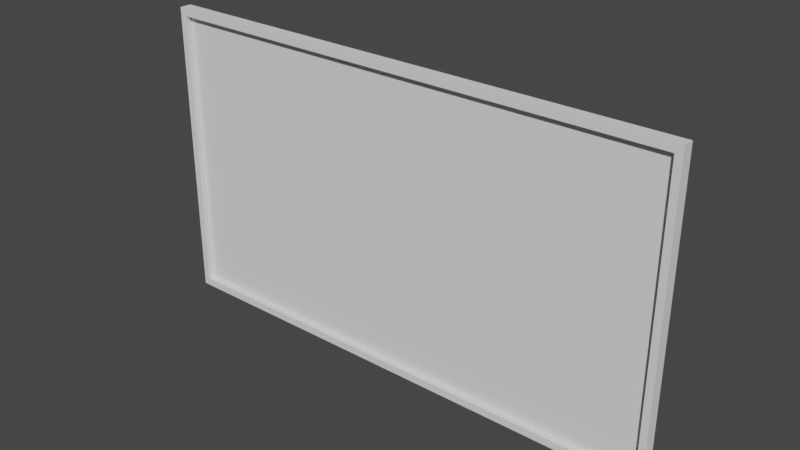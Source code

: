 # Source: TV.blend  (saved by Blender 3.3.6; exported with 4.5.12 LTS)
import bpy
from mathutils import Matrix  # noqa: F401  (used for matrix-valued properties, if any)

bpy.ops.wm.read_factory_settings(use_empty=True)
scene = bpy.context.scene
scene.name = 'Scene'

# ---- collections
col_collection = bpy.data.collections.new('Collection'); scene.collection.children.link(col_collection)

# ---- world
world_world = bpy.data.worlds.new('World'); scene.world = world_world
world_world.use_nodes = True; world_world.node_tree.nodes.clear()
_N = world_world.node_tree.nodes; _L = world_world.node_tree.links
n0 = _N.new('ShaderNodeOutputWorld'); n0.name = 'World Output'; n0.location = (300, 300)
n1 = _N.new('ShaderNodeBackground'); n1.name = 'Background'; n1.location = (10, 300)
n1.inputs[0].default_value = (0.05088, 0.05088, 0.05088, 1.0)
_L.new(n1.outputs[0], n0.inputs[0])
n0.is_active_output = True
world_world.color = (0.05088, 0.05088, 0.05088)
world_world.use_sun_shadow = False
world_world.sun_shadow_jitter_overblur = 0.0

# ---- meshes
me_tv = bpy.data.meshes.new('TV')
me_tv.from_pydata([(-2.6, -0.2, -1.5), (-2.6, -0.2, 1.5), (-2.6, -0.08275, -1.5), (-2.6, -0.08275, 1.5), (2.6, -0.2, -1.5), (2.6, -0.2, 1.5), (2.6, -0.08275, -1.5), (2.6, -0.08275, 1.5), (-2.406, 0.02256, 1.388), (-2.406, 0.02256, -1.388), (2.406, 0.02256, -1.388), (2.406, 0.02256, 1.388), (-2.532, -0.2, -1.425), (-2.532, -0.2, 1.425), (2.532, -0.2, 1.425), (2.532, -0.2, -1.425), (-2.532, -0.136, -1.425), (-2.532, -0.136, 1.425), (2.532, -0.136, 1.425), (2.532, -0.136, -1.425)], [], [(0, 1, 3, 2), (3, 7, 11, 8), (6, 7, 5, 4), (5, 1, 13, 14), (2, 6, 4, 0), (7, 3, 1, 5), (9, 8, 11, 10), (2, 3, 8, 9), (7, 6, 10, 11), (6, 2, 9, 10), (12, 15, 19, 16), (4, 5, 14, 15), (1, 0, 12, 13), (0, 4, 15, 12), (19, 18, 17, 16), (13, 12, 16, 17), (14, 13, 17, 18), (15, 14, 18, 19)])
_uv = me_tv.uv_layers.new(name='UVMap')
_uv.uv.foreach_set('vector', [0.6724, 0.5415, 0.6724, 0.8592, 0.66, 0.8592, 0.66, 0.5415, 0.001741, 0.5524, 0.001741, 0.001741, 0.01358, 0.02226, 0.01358, 0.5319, 0.6565, 0.5415, 0.6565, 0.8592, 0.6441, 0.8592, 0.6441, 0.5415, 0.3229, 0.5524, 0.3229, 0.001741, 0.3309, 0.008969, 0.3309, 0.5452, 0.9777, 0.001741, 0.9777, 0.5524, 0.9653, 0.5524, 0.9653, 0.001741, 0.9618, 0.001741, 0.9618, 0.5524, 0.9494, 0.5524, 0.9494, 0.001741, 0.3076, 0.5319, 0.01358, 0.5319, 0.01358, 0.02226, 0.3076, 0.02226, 0.3195, 0.5524, 0.001741, 0.5524, 0.01358, 0.5319, 0.3076, 0.5319, 0.001741, 0.001741, 0.3195, 0.001741, 0.3076, 0.02226, 0.01358, 0.02226, 0.3195, 0.001741, 0.3195, 0.5524, 0.3076, 0.5319, 0.3076, 0.02226, 0.9812, 0.538, 0.9812, 0.001741, 0.988, 0.001741, 0.988, 0.538, 0.6406, 0.5524, 0.3229, 0.5524, 0.3309, 0.5452, 0.6327, 0.5452, 0.3229, 0.001741, 0.6406, 0.001741, 0.6327, 0.008969, 0.3309, 0.008969, 0.6406, 0.001741, 0.6406, 0.5524, 0.6327, 0.5452, 0.6327, 0.008969, 0.946, 0.538, 0.6441, 0.538, 0.6441, 0.001741, 0.946, 0.001741, 0.6862, 0.8433, 0.6862, 0.5415, 0.693, 0.5415, 0.693, 0.8433, 0.9915, 0.538, 0.9915, 0.001741, 0.9983, 0.001741, 0.9983, 0.538, 0.6827, 0.5415, 0.6827, 0.8433, 0.6759, 0.8433, 0.6759, 0.5415])
me_tv.use_remesh_fix_poles = True
me_tv.use_remesh_preserve_attributes = False
me_tv.update()

# ---- objects
ob_tv = bpy.data.objects.new('TV', me_tv)

# ---- transforms, parenting, visibility, modifiers, constraints
ob_tv.location = (0.0, 0.0, 0.0)

# ---- collection membership
col_collection.objects.link(ob_tv)

# ---- scene / render settings (as saved in the file)
scene.frame_start = 1; scene.frame_end = 250; scene.frame_set(1)
scene.render.engine = 'BLENDER_EEVEE_NEXT'
scene.cycles.use_denoising = False
scene.cycles.samples = 128
scene.cycles.sampling_pattern = 'TABULATED_SOBOL'
scene.cycles.use_adaptive_sampling = False
scene.cycles.use_light_tree = False
scene.view_settings.view_transform = 'Filmic'
bpy.context.view_layer.update()

# ---- added for rendering (the .blend has no active camera and no usable light): camera, sun
cam_auto = bpy.data.cameras.new('AutoCamera')
cam_auto.lens = 50.0
cam_auto.sensor_width = 36.0
cam_auto.clip_end = 1000.0
ob_auto_camera = bpy.data.objects.new('AutoCamera', cam_auto)
scene.collection.objects.link(ob_auto_camera)
ob_auto_camera.location = (5.55825, -6.75862, 4.4466)
ob_auto_camera.rotation_euler = (1.09748, -7.21219e-08, 0.694738)
scene.camera = ob_auto_camera
light_auto_sun = bpy.data.lights.new('AutoSun', 'SUN')
light_auto_sun.energy = 3.0
light_auto_sun.angle = 0.0523599
ob_auto_sun = bpy.data.objects.new('AutoSun', light_auto_sun)
scene.collection.objects.link(ob_auto_sun)
ob_auto_sun.rotation_euler = (0.872665, 0.174533, 0.523599)
bpy.context.view_layer.update()

